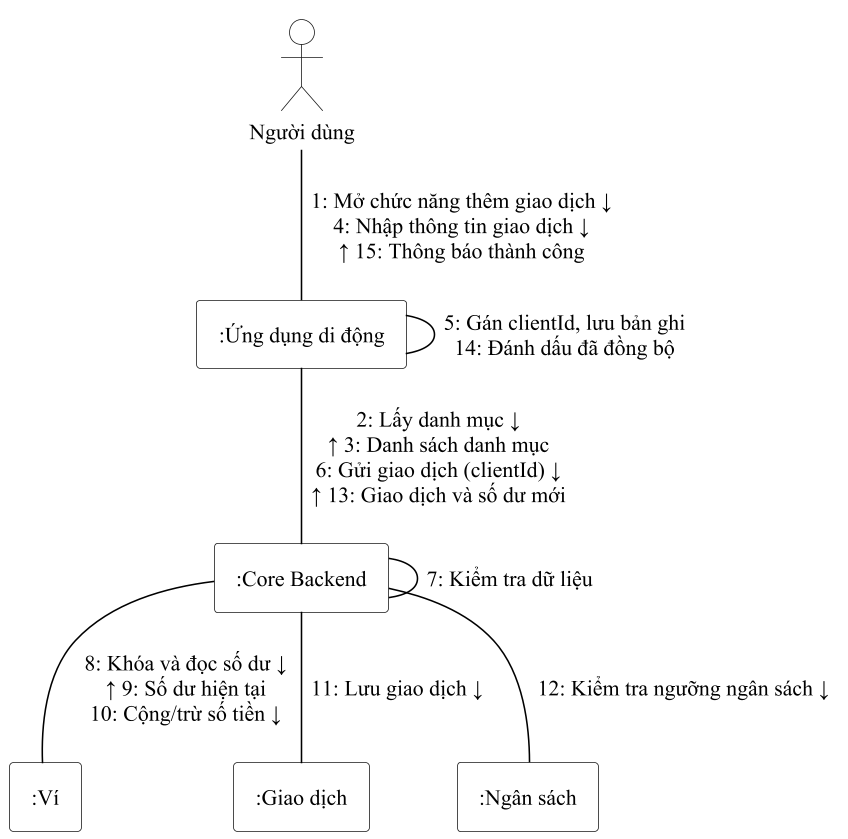

The diagram above was rendered by PlantUML. Its source (embedded in the PNG):
@startuml ch2_ghi_chep_cong_tac
' Hình 2.4: Sơ đồ cộng tác quy trình ghi chép thu chi (mục 2.2.2); số thứ tự trùng Hình 2.3
!include _style.iuml
!pragma layout smetana
actor "Người dùng" as ND
rectangle ":Ứng dụng di động" as APP
rectangle ":Core Backend" as BE
rectangle ":Ví" as VI
rectangle ":Giao dịch" as GD
rectangle ":Ngân sách" as NS
ND -- APP : "1: Mở chức năng thêm giao dịch ↓\n4: Nhập thông tin giao dịch ↓\n↑ 15: Thông báo thành công"
APP -- APP : "5: Gán clientId, lưu bản ghi\n14: Đánh dấu đã đồng bộ"
APP -- BE : "2: Lấy danh mục ↓\n↑ 3: Danh sách danh mục\n6: Gửi giao dịch (clientId) ↓\n↑ 13: Giao dịch và số dư mới"
BE -- BE : "7: Kiểm tra dữ liệu"
BE -- VI : "8: Khóa và đọc số dư ↓\n↑ 9: Số dư hiện tại\n10: Cộng/trừ số tiền ↓"
BE -- GD : "11: Lưu giao dịch ↓"
BE -- NS : "12: Kiểm tra ngưỡng ngân sách ↓"
@enduml